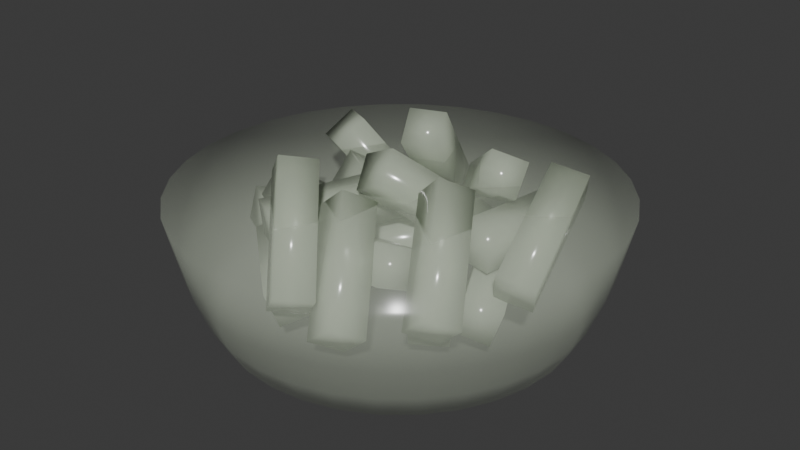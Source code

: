 # Source: cupLycheeJelly1.blend  (saved by Blender 4.5.90; exported with 4.5.12 LTS)
import bpy
from mathutils import Matrix  # noqa: F401  (used for matrix-valued properties, if any)

bpy.ops.wm.read_factory_settings(use_empty=True)
scene = bpy.context.scene
scene.name = 'Scene'

# ---- collections
col_collection = bpy.data.collections.new('Collection'); scene.collection.children.link(col_collection)
col_collection_2 = bpy.data.collections.new('Collection 2'); scene.collection.children.link(col_collection_2)

# ---- materials (node trees are filled in below, after node groups)
mat_lycheejuice = bpy.data.materials.new('LycheeJuice')
mat_lychee = bpy.data.materials.new('Lychee')

# ---- material node trees
mat_lycheejuice.use_nodes = True; mat_lycheejuice.node_tree.nodes.clear()
_N = mat_lycheejuice.node_tree.nodes; _L = mat_lycheejuice.node_tree.links
n0 = _N.new('ShaderNodeBsdfPrincipled'); n0.name = 'Principled BSDF'; n0.location = (10, 300)
n0.inputs[0].default_value = (0.7206, 0.8005, 0.6456, 1.0)
n0.inputs[2].default_value = 0.1711
n0.inputs[4].default_value = 0.2434
n1 = _N.new('ShaderNodeOutputMaterial'); n1.name = 'Material Output'; n1.location = (300, 300)
_L.new(n0.outputs[0], n1.inputs[0])
n1.is_active_output = True
mat_lychee.use_nodes = True; mat_lychee.node_tree.nodes.clear()
_N = mat_lychee.node_tree.nodes; _L = mat_lychee.node_tree.links
n0 = _N.new('ShaderNodeBsdfPrincipled'); n0.name = 'Principled BSDF'; n0.location = (10, 300)
n0.inputs[0].default_value = (0.7206, 0.8005, 0.6456, 1.0)
n0.inputs[2].default_value = 0.1711
n0.inputs[4].default_value = 0.8302
n0.inputs[18].default_value = 0.4238
n1 = _N.new('ShaderNodeOutputMaterial'); n1.name = 'Material Output'; n1.location = (300, 300)
_L.new(n0.outputs[0], n1.inputs[0])
n1.is_active_output = True

# ---- world
world_world = bpy.data.worlds.new('World'); scene.world = world_world
world_world.use_nodes = True; world_world.node_tree.nodes.clear()
_N = world_world.node_tree.nodes; _L = world_world.node_tree.links
n0 = _N.new('ShaderNodeOutputWorld'); n0.name = 'World Output'; n0.location = (300, 300)
n1 = _N.new('ShaderNodeBackground'); n1.name = 'Background'; n1.location = (10, 300)
n1.inputs[0].default_value = (0.05088, 0.05088, 0.05088, 1.0)
_L.new(n1.outputs[0], n0.inputs[0])
n0.is_active_output = True
world_world.color = (0.05088, 0.05088, 0.05088)
world_world.sun_shadow_jitter_overblur = 0.0

# ---- meshes
me_plane_003 = bpy.data.meshes.new('Plane.003')
me_plane_003.from_pydata([(-1.404, 0.2792, -1.672), (-1.508, 0.3, -1.417), (-1.012, 1.012, -1.672), (-1.087, 1.087, -1.417), (-1.431, -4.625e-09, -1.672), (-1.538, -6.705e-09, -1.417), (-1.421, -0.5884, -1.417), (-1.322, -0.5477, -1.672), (-1.278, -0.8543, -1.417), (-1.19, -0.7952, -1.672), (-1.19, 0.7952, -1.672), (-1.278, 0.8543, -1.417), (-0.5477, -1.322, -1.672), (-0.5884, -1.421, -1.417), (0.2792, -1.404, -1.672), (0.3, -1.508, -1.417), (8.4e-08, -1.431, -1.672), (8.706e-08, -1.538, -1.417), (0.5477, -1.322, -1.672), (0.5884, -1.421, -1.417), (1.012, -1.012, -1.672), (1.087, -1.087, -1.417), (0.7952, -1.19, -1.672), (0.8543, -1.278, -1.417), (1.278, -0.8543, -1.417), (1.19, -0.7952, -1.672), (1.404, -0.2792, -1.672), (1.508, -0.3, -1.417), (1.421, -0.5884, -1.417), (1.322, -0.5477, -1.672), (1.431, -3.903e-09, -1.672), (1.538, -7.065e-09, -1.417), (8.742e-08, 1.538, -1.417), (8.58e-08, 1.431, -1.672), (1.404, 0.2792, -1.672), (1.508, 0.3, -1.417), (1.322, 0.5477, -1.672), (1.421, 0.5884, -1.417), (1.19, 0.7952, -1.672), (1.278, 0.8543, -1.417), (1.012, 1.012, -1.672), (1.087, 1.087, -1.417), (0.5477, 1.322, -1.672), (0.5884, 1.421, -1.417), (0.7952, 1.19, -1.672), (0.8543, 1.278, -1.417), (0.2792, 1.404, -1.672), (0.3, 1.508, -1.417), (-1.404, -0.2792, -1.672), (-1.508, -0.3, -1.417), (-1.087, -1.087, -1.417), (-1.012, -1.012, -1.672), (-0.7952, -1.19, -1.672), (-0.8543, -1.278, -1.417), (-0.3, -1.508, -1.417), (-0.2792, -1.404, -1.672), (-1.322, 0.5477, -1.672), (-1.421, 0.5884, -1.417), (-0.7952, 1.19, -1.672), (-0.8543, 1.278, -1.417), (-0.5477, 1.322, -1.672), (-0.5884, 1.421, -1.417), (-0.2792, 1.404, -1.672), (-0.3, 1.508, -1.417), (1.621, 0.3224, -0.9504), (1.652, -5.106e-09, -0.9504), (1.527, -0.6324, -0.9504), (1.621, -0.3224, -0.9504), (1.374, -0.9181, -0.9504), (0.9181, -1.374, -0.9504), (1.168, -1.168, -0.9504), (0.6324, -1.527, -0.9504), (9.538e-08, -1.652, -0.9504), (0.3224, -1.621, -0.9504), (-0.6324, -1.527, -0.9504), (-1.374, 0.9181, -0.9504), (-1.374, -0.9181, -0.9504), (-1.527, -0.6324, -0.9504), (-1.652, -4.747e-09, -0.9504), (-1.168, 1.168, -0.9504), (-1.621, 0.3224, -0.9504), (1.527, 0.6324, -0.9504), (1.374, 0.9181, -0.9504), (1.168, 1.168, -0.9504), (0.6324, 1.527, -0.9504), (0.9181, 1.374, -0.9504), (0.3224, 1.621, -0.9504), (9.826e-08, 1.652, -0.9504), (-1.621, -0.3224, -0.9504), (-1.168, -1.168, -0.9504), (-0.9181, -1.374, -0.9504), (-0.3224, -1.621, -0.9504), (-1.527, 0.6324, -0.9504), (-0.9181, 1.374, -0.9504), (-0.6324, 1.527, -0.9504), (-0.3224, 1.621, -0.9504), (-1.1, 0.7348, -1.86), (-0.9353, 0.9353, -1.86), (-1.297, 0.258, -1.86), (-1.222, 0.5062, -1.86), (-1.222, -0.5062, -1.86), (-1.297, -0.258, -1.86), (-1.1, -0.7348, -1.86), (-0.7348, -1.1, -1.86), (-0.9353, -0.9353, -1.86), (-0.5062, -1.222, -1.86), (0.258, -1.297, -1.86), (7.376e-08, -1.323, -1.86), (0.5062, -1.222, -1.86), (0.9353, -0.9353, -1.86), (0.7348, -1.1, -1.86), (1.1, -0.7348, -1.86), (1.297, -0.258, -1.86), (1.222, -0.5062, -1.86), (1.323, -4.013e-09, -1.86), (1.222, 0.5062, -1.86), (1.297, 0.258, -1.86), (1.1, 0.7348, -1.86), (0.9353, 0.9353, -1.86), (0.7348, 1.1, -1.86), (0.5062, 1.222, -1.86), (0.258, 1.297, -1.86), (7.458e-08, 1.323, -1.86), (-1.323, -4.013e-09, -1.86), (-0.258, -1.297, -1.86), (-0.7348, 1.1, -1.86), (-0.5062, 1.222, -1.86), (-0.258, 1.297, -1.86)], [], [(108, 106, 14, 18), (24, 21, 70, 68), (104, 102, 9, 51), (127, 122, 33, 62), (28, 24, 68, 66), (27, 28, 66, 67), (103, 104, 51, 52), (31, 27, 67, 65), (19, 15, 73, 71), (120, 119, 44, 42), (121, 120, 42, 46), (35, 31, 65, 64), (37, 35, 64, 81), (119, 118, 40, 44), (39, 37, 81, 82), (118, 117, 38, 40), (41, 39, 82, 83), (117, 115, 36, 38), (45, 41, 83, 85), (32, 47, 86, 87), (114, 112, 26, 30), (43, 45, 85, 84), (113, 111, 25, 29), (47, 43, 84, 86), (112, 113, 29, 26), (13, 53, 90, 74), (109, 110, 22, 20), (54, 13, 74, 91), (111, 109, 20, 25), (50, 8, 76, 89), (17, 54, 91, 72), (107, 124, 55, 16), (15, 17, 72, 73), (106, 107, 16, 14), (100, 101, 48, 7), (23, 19, 71, 69), (99, 96, 10, 56), (21, 23, 69, 70), (110, 108, 18, 22), (53, 50, 89, 90), (105, 103, 52, 12), (125, 126, 60, 58), (8, 6, 77, 76), (102, 100, 7, 9), (6, 49, 88, 77), (123, 98, 0, 4), (11, 3, 79, 75), (49, 5, 78, 88), (97, 125, 58, 2), (5, 1, 80, 78), (124, 105, 12, 55), (1, 57, 92, 80), (96, 97, 2, 10), (101, 123, 4, 48), (57, 11, 75, 92), (126, 127, 62, 60), (115, 116, 34, 36), (3, 59, 93, 79), (59, 61, 94, 93), (122, 121, 46, 33), (61, 63, 95, 94), (116, 114, 30, 34), (63, 32, 87, 95), (27, 26, 29, 28), (63, 62, 33, 32), (61, 60, 62, 63), (59, 58, 60, 61), (3, 2, 58, 59), (11, 10, 2, 3), (57, 56, 10, 11), (1, 0, 56, 57), (5, 4, 0, 1), (49, 48, 4, 5), (53, 52, 51, 50), (13, 12, 52, 53), (17, 16, 55, 54), (50, 51, 9, 8), (8, 9, 7, 6), (15, 14, 16, 17), (19, 18, 14, 15), (23, 22, 18, 19), (21, 20, 22, 23), (6, 7, 48, 49), (28, 29, 25, 24), (24, 25, 20, 21), (31, 30, 26, 27), (35, 34, 30, 31), (37, 36, 34, 35), (39, 38, 36, 37), (41, 40, 38, 39), (45, 44, 40, 41), (43, 42, 44, 45), (47, 46, 42, 43), (32, 33, 46, 47), (54, 55, 12, 13), (98, 99, 56, 0), (96, 99, 98, 123, 101, 100, 102, 104, 103, 105, 124, 107, 106, 108, 110, 109, 111, 113, 112, 114, 116, 115, 117, 118, 119, 120, 121, 122, 127, 126, 125, 97), (79, 93, 94, 95, 87, 86, 84, 85, 83, 82, 81, 64, 65, 67, 66, 68, 70, 69, 71, 73, 72, 91, 74, 90, 89, 76, 77, 88, 78, 80, 92, 75)])
me_plane_003.polygons.foreach_set('use_smooth', [True] * 98)
_uv = me_plane_003.uv_layers.new(name='UVMap')
_uv.uv.foreach_set('vector', [0.5, 0.5, 0.4688, 0.5, 0.4688, 0.5065, 0.5, 0.5065, 1.0, 0.5311, 0.9688, 0.5311, 0.9688, 0.579, 1.0, 0.579, 0.5625, 0.5, 0.5312, 0.5, 0.5312, 0.5065, 0.5625, 0.5065, 0.03125, 0.5, 0.0, 0.5, 0.0, 0.5065, 0.03125, 0.5065, 0.9688, 0.5311, 0.9375, 0.5311, 0.9375, 0.579, 0.9688, 0.579, 0.9375, 0.5311, 0.9062, 0.5311, 0.9062, 0.579, 0.9375, 0.579, 0.4062, 0.5, 0.375, 0.5, 0.375, 0.5065, 0.4062, 0.5065, 0.9062, 0.5311, 0.875, 0.5311, 0.875, 0.579, 0.9062, 0.579, 0.5, 0.5311, 0.4688, 0.5311, 0.4688, 0.579, 0.5, 0.579, 0.7188, 0.5, 0.6875, 0.5, 0.6875, 0.5065, 0.7188, 0.5065, 0.6875, 0.5, 0.6562, 0.5, 0.6562, 0.5065, 0.6875, 0.5065, 0.875, 0.5311, 0.8438, 0.5311, 0.8438, 0.579, 0.875, 0.579, 0.8438, 0.5311, 0.8125, 0.5311, 0.8125, 0.579, 0.8438, 0.579, 0.75, 0.5, 0.7188, 0.5, 0.7188, 0.5065, 0.75, 0.5065, 0.8125, 0.5311, 0.7812, 0.5311, 0.7812, 0.579, 0.8125, 0.579, 0.7812, 0.5, 0.75, 0.5, 0.75, 0.5065, 0.7812, 0.5065, 0.7812, 0.5311, 0.75, 0.5311, 0.75, 0.579, 0.7812, 0.579, 0.8125, 0.5, 0.7812, 0.5, 0.7812, 0.5065, 0.8125, 0.5065, 0.75, 0.5311, 0.7187, 0.5311, 0.7188, 0.579, 0.75, 0.579, 0.6562, 0.5311, 0.625, 0.5311, 0.625, 0.579, 0.6562, 0.579, 0.9062, 0.5, 0.875, 0.5, 0.875, 0.5065, 0.9062, 0.5065, 0.7188, 0.5311, 0.6875, 0.5311, 0.6875, 0.579, 0.7188, 0.579, 0.9688, 0.5, 0.9375, 0.5, 0.9375, 0.5065, 0.9688, 0.5065, 0.6875, 0.5311, 0.6562, 0.5311, 0.6562, 0.579, 0.6875, 0.579, 0.9375, 0.5, 0.9062, 0.5, 0.9062, 0.5065, 0.9375, 0.5065, 0.375, 0.5311, 0.3438, 0.5311, 0.3438, 0.579, 0.375, 0.579, 0.4375, 0.5, 0.4062, 0.5, 0.4062, 0.5065, 0.4375, 0.5065, 0.625, 0.5311, 0.5938, 0.5311, 0.5938, 0.579, 0.625, 0.579, 1.0, 0.5, 0.9688, 0.5, 0.9688, 0.5065, 1.0, 0.5065, 0.5625, 0.5311, 0.5312, 0.5311, 0.5312, 0.579, 0.5625, 0.579, 0.5938, 0.5311, 0.5625, 0.5311, 0.5625, 0.579, 0.5938, 0.579, 0.5938, 0.5, 0.5625, 0.5, 0.5625, 0.5065, 0.5938, 0.5065, 0.5312, 0.5311, 0.5, 0.5311, 0.5, 0.579, 0.5312, 0.579, 0.5312, 0.5, 0.5, 0.5, 0.5, 0.5065, 0.5312, 0.5065, 0.3125, 0.5, 0.2812, 0.5, 0.2812, 0.5065, 0.3125, 0.5065, 0.4688, 0.5311, 0.4375, 0.5311, 0.4375, 0.579, 0.4688, 0.579, 0.1875, 0.5, 0.1562, 0.5, 0.1562, 0.5065, 0.1875, 0.5065, 0.4375, 0.5311, 0.4062, 0.5311, 0.4062, 0.579, 0.4375, 0.579, 0.4688, 0.5, 0.4375, 0.5, 0.4375, 0.5065, 0.4688, 0.5065, 0.4062, 0.5311, 0.375, 0.5311, 0.375, 0.579, 0.4062, 0.579, 0.375, 0.5, 0.3438, 0.5, 0.3438, 0.5065, 0.375, 0.5065, 0.09375, 0.5, 0.0625, 0.5, 0.0625, 0.5065, 0.09375, 0.5065, 0.3438, 0.5311, 0.3125, 0.5311, 0.3125, 0.579, 0.3438, 0.579, 0.3438, 0.5, 0.3125, 0.5, 0.3125, 0.5065, 0.3438, 0.5065, 0.3125, 0.5311, 0.2812, 0.5311, 0.2812, 0.579, 0.3125, 0.579, 0.25, 0.5, 0.2188, 0.5, 0.2188, 0.5065, 0.25, 0.5065, 0.1562, 0.5311, 0.125, 0.5311, 0.125, 0.579, 0.1562, 0.579, 0.2812, 0.5311, 0.25, 0.5311, 0.25, 0.579, 0.2812, 0.579, 0.125, 0.5, 0.09375, 0.5, 0.09375, 0.5065, 0.125, 0.5065, 0.25, 0.5311, 0.2188, 0.5311, 0.2188, 0.579, 0.25, 0.579, 0.625, 0.5, 0.5938, 0.5, 0.5938, 0.5065, 0.625, 0.5065, 0.2188, 0.5311, 0.1875, 0.5311, 0.1875, 0.579, 0.2188, 0.579, 0.1562, 0.5, 0.125, 0.5, 0.125, 0.5065, 0.1562, 0.5065, 0.2812, 0.5, 0.25, 0.5, 0.25, 0.5065, 0.2812, 0.5065, 0.1875, 0.5311, 0.1562, 0.5311, 0.1562, 0.579, 0.1875, 0.579, 0.0625, 0.5, 0.03125, 0.5, 0.03125, 0.5065, 0.0625, 0.5065, 0.8438, 0.5, 0.8125, 0.5, 0.8125, 0.5065, 0.8438, 0.5065, 0.125, 0.5311, 0.09375, 0.5311, 0.09375, 0.579, 0.125, 0.579, 0.09375, 0.5311, 0.0625, 0.5311, 0.0625, 0.579, 0.09375, 0.579, 0.6562, 0.5, 0.625, 0.5, 0.625, 0.5065, 0.6562, 0.5065, 0.0625, 0.5311, 0.03125, 0.5311, 0.03125, 0.579, 0.0625, 0.579, 0.875, 0.5, 0.8438, 0.5, 0.8438, 0.5065, 0.875, 0.5065, 0.03125, 0.5311, 0.0, 0.5311, 0.0, 0.579, 0.03125, 0.579, 0.9375, 0.5311, 0.9375, 0.5065, 0.9062, 0.5065, 0.9062, 0.5311, 0.03125, 0.5311, 0.03125, 0.5065, 0.0, 0.5065, 0.0, 0.5311, 0.0625, 0.5311, 0.0625, 0.5065, 0.03125, 0.5065, 0.03125, 0.5311, 0.09375, 0.5311, 0.09375, 0.5065, 0.0625, 0.5065, 0.0625, 0.5311, 0.125, 0.5311, 0.125, 0.5065, 0.09375, 0.5065, 0.09375, 0.5311, 0.1562, 0.5311, 0.1562, 0.5065, 0.125, 0.5065, 0.125, 0.5311, 0.1875, 0.5311, 0.1875, 0.5065, 0.1562, 0.5065, 0.1562, 0.5311, 0.2188, 0.5311, 0.2188, 0.5065, 0.1875, 0.5065, 0.1875, 0.5311, 0.25, 0.5311, 0.25, 0.5065, 0.2188, 0.5065, 0.2188, 0.5311, 0.2812, 0.5311, 0.2812, 0.5065, 0.25, 0.5065, 0.25, 0.5311, 0.4062, 0.5311, 0.4062, 0.5065, 0.375, 0.5065, 0.375, 0.5311, 0.375, 0.5311, 0.375, 0.5065, 0.3438, 0.5065, 0.3438, 0.5311, 0.5938, 0.5311, 0.5938, 0.5065, 0.5625, 0.5065, 0.5625, 0.5311, 0.5625, 0.5311, 0.5625, 0.5065, 0.5312, 0.5065, 0.5312, 0.5311, 0.3438, 0.5311, 0.3438, 0.5065, 0.3125, 0.5065, 0.3125, 0.5311, 0.5312, 0.5311, 0.5312, 0.5065, 0.5, 0.5065, 0.5, 0.5311, 0.5, 0.5311, 0.5, 0.5065, 0.4688, 0.5065, 0.4688, 0.5311, 0.4688, 0.5311, 0.4688, 0.5065, 0.4375, 0.5065, 0.4375, 0.5311, 0.4375, 0.5311, 0.4375, 0.5065, 0.4062, 0.5065, 0.4062, 0.5311, 0.3125, 0.5311, 0.3125, 0.5065, 0.2812, 0.5065, 0.2812, 0.5311, 0.9688, 0.5311, 0.9688, 0.5065, 0.9375, 0.5065, 0.9375, 0.5311, 1.0, 0.5311, 1.0, 0.5065, 0.9688, 0.5065, 0.9688, 0.5311, 0.9062, 0.5311, 0.9062, 0.5065, 0.875, 0.5065, 0.875, 0.5311, 0.875, 0.5311, 0.875, 0.5065, 0.8438, 0.5065, 0.8438, 0.5311, 0.8438, 0.5311, 0.8438, 0.5065, 0.8125, 0.5065, 0.8125, 0.5311, 0.8125, 0.5311, 0.8125, 0.5065, 0.7812, 0.5065, 0.7812, 0.5311, 0.7812, 0.5311, 0.7812, 0.5065, 0.75, 0.5065, 0.75, 0.5311, 0.75, 0.5311, 0.75, 0.5065, 0.7188, 0.5065, 0.7187, 0.5311, 0.7188, 0.5311, 0.7188, 0.5065, 0.6875, 0.5065, 0.6875, 0.5311, 0.6875, 0.5311, 0.6875, 0.5065, 0.6562, 0.5065, 0.6562, 0.5311, 0.6562, 0.5311, 0.6562, 0.5065, 0.625, 0.5065, 0.625, 0.5311, 0.625, 0.5311, 0.625, 0.5065, 0.5938, 0.5065, 0.5938, 0.5311, 0.2188, 0.5, 0.1875, 0.5, 0.1875, 0.5065, 0.2188, 0.5065, 0.1562, 0.5, 0.1875, 0.5, 0.2188, 0.5, 0.25, 0.5, 0.2812, 0.5, 0.3125, 0.5, 0.3438, 0.5, 0.5625, 0.5, 0.4062, 0.5, 0.375, 0.5, 0.625, 0.5, 0.5938, 0.5, 0.5312, 0.5, 0.5, 0.5, 0.4688, 0.5, 0.4375, 0.5, 1.0, 0.5, 0.9688, 0.5, 0.9375, 0.5, 0.9062, 0.5, 0.875, 0.5, 0.8438, 0.5, 0.8125, 0.5, 0.7812, 0.5, 0.75, 0.5, 0.7188, 0.5, 0.6875, 0.5, 0.6562, 0.5, 0.03125, 0.5, 0.0625, 0.5, 0.09375, 0.5, 0.125, 0.5, 0.125, 0.579, 0.09375, 0.579, 0.0625, 0.579, 0.03125, 0.579, 0.0, 0.579, 0.625, 0.579, 0.6562, 0.579, 0.6875, 0.579, 0.7188, 0.579, 0.75, 0.579, 0.7812, 0.579, 0.8125, 0.579, 0.8438, 0.579, 0.875, 0.579, 0.9062, 0.579, 0.9375, 0.579, 0.9688, 0.579, 0.4062, 0.579, 0.4375, 0.579, 0.4688, 0.579, 0.5, 0.579, 0.5625, 0.579, 0.5938, 0.579, 0.3438, 0.579, 0.375, 0.579, 0.5312, 0.579, 0.3125, 0.579, 0.2812, 0.579, 0.25, 0.579, 0.2188, 0.579, 0.1875, 0.579, 0.1562, 0.579])
_ca = me_plane_003.color_attributes.new('Attribute', 'BYTE_COLOR', 'CORNER')
_ca.data.foreach_set('color', [1.0, 1.0, 1.0, 1.0, 1.0, 1.0, 1.0, 1.0, 1.0, 1.0, 1.0, 1.0, 1.0, 1.0, 1.0, 1.0, 1.0, 1.0, 1.0, 1.0, 1.0, 1.0, 1.0, 1.0, 1.0, 1.0, 1.0, 1.0, 1.0, 1.0, 1.0, 1.0, 1.0, 1.0, 1.0, 1.0, 1.0, 1.0, 1.0, 1.0, 1.0, 1.0, 1.0, 1.0, 1.0, 1.0, 1.0, 1.0, 1.0, 1.0, 1.0, 1.0, 1.0, 1.0, 1.0, 1.0, 1.0, 1.0, 1.0, 1.0, 1.0, 1.0, 1.0, 1.0, 1.0, 1.0, 1.0, 1.0, 1.0, 1.0, 1.0, 1.0, 1.0, 1.0, 1.0, 1.0, 1.0, 1.0, 1.0, 1.0, 1.0, 1.0, 1.0, 1.0, 1.0, 1.0, 1.0, 1.0, 1.0, 1.0, 1.0, 1.0, 1.0, 1.0, 1.0, 1.0, 1.0, 1.0, 1.0, 1.0, 1.0, 1.0, 1.0, 1.0, 1.0, 1.0, 1.0, 1.0, 1.0, 1.0, 1.0, 1.0, 1.0, 1.0, 1.0, 1.0, 1.0, 1.0, 1.0, 1.0, 1.0, 1.0, 1.0, 1.0, 1.0, 1.0, 1.0, 1.0, 1.0, 1.0, 1.0, 1.0, 1.0, 1.0, 1.0, 1.0, 1.0, 1.0, 1.0, 1.0, 1.0, 1.0, 1.0, 1.0, 1.0, 1.0, 1.0, 1.0, 1.0, 1.0, 1.0, 1.0, 1.0, 1.0, 1.0, 1.0, 1.0, 1.0, 1.0, 1.0, 1.0, 1.0, 1.0, 1.0, 1.0, 1.0, 1.0, 1.0, 1.0, 1.0, 1.0, 1.0, 1.0, 1.0, 1.0, 1.0, 1.0, 1.0, 1.0, 1.0, 1.0, 1.0, 1.0, 1.0, 1.0, 1.0, 1.0, 1.0, 1.0, 1.0, 1.0, 1.0, 1.0, 1.0, 1.0, 1.0, 1.0, 1.0, 1.0, 1.0, 1.0, 1.0, 1.0, 1.0, 1.0, 1.0, 1.0, 1.0, 1.0, 1.0, 1.0, 1.0, 1.0, 1.0, 1.0, 1.0, 1.0, 1.0, 1.0, 1.0, 1.0, 1.0, 1.0, 1.0, 1.0, 1.0, 1.0, 1.0, 1.0, 1.0, 1.0, 1.0, 1.0, 1.0, 1.0, 1.0, 1.0, 1.0, 1.0, 1.0, 1.0, 1.0, 1.0, 1.0, 1.0, 1.0, 1.0, 1.0, 1.0, 1.0, 1.0, 1.0, 1.0, 1.0, 1.0, 1.0, 1.0, 1.0, 1.0, 1.0, 1.0, 1.0, 1.0, 1.0, 1.0, 1.0, 1.0, 1.0, 1.0, 1.0, 1.0, 1.0, 1.0, 1.0, 1.0, 1.0, 1.0, 1.0, 1.0, 1.0, 1.0, 1.0, 1.0, 1.0, 1.0, 1.0, 1.0, 1.0, 1.0, 1.0, 1.0, 1.0, 1.0, 1.0, 1.0, 1.0, 1.0, 1.0, 1.0, 1.0, 1.0, 1.0, 1.0, 1.0, 1.0, 1.0, 1.0, 1.0, 1.0, 1.0, 1.0, 1.0, 1.0, 1.0, 1.0, 1.0, 1.0, 1.0, 1.0, 1.0, 1.0, 1.0, 1.0, 1.0, 1.0, 1.0, 1.0, 1.0, 1.0, 1.0, 1.0, 1.0, 1.0, 1.0, 1.0, 1.0, 1.0, 1.0, 1.0, 1.0, 1.0, 1.0, 1.0, 1.0, 1.0, 1.0, 1.0, 1.0, 1.0, 1.0, 1.0, 1.0, 1.0, 1.0, 1.0, 1.0, 1.0, 1.0, 1.0, 1.0, 1.0, 1.0, 1.0, 1.0, 1.0, 1.0, 1.0, 1.0, 1.0, 1.0, 1.0, 1.0, 1.0, 1.0, 1.0, 1.0, 1.0, 1.0, 1.0, 1.0, 1.0, 1.0, 1.0, 1.0, 1.0, 1.0, 1.0, 1.0, 1.0, 1.0, 1.0, 1.0, 1.0, 1.0, 1.0, 1.0, 1.0, 1.0, 1.0, 1.0, 1.0, 1.0, 1.0, 1.0, 1.0, 1.0, 1.0, 1.0, 1.0, 1.0, 1.0, 1.0, 1.0, 1.0, 1.0, 1.0, 1.0, 1.0, 1.0, 1.0, 1.0, 1.0, 1.0, 1.0, 1.0, 1.0, 1.0, 1.0, 1.0, 1.0, 1.0, 1.0, 1.0, 1.0, 1.0, 1.0, 1.0, 1.0, 1.0, 1.0, 1.0, 1.0, 1.0, 1.0, 1.0, 1.0, 1.0, 1.0, 1.0, 1.0, 1.0, 1.0, 1.0, 1.0, 1.0, 1.0, 1.0, 1.0, 1.0, 1.0, 1.0, 1.0, 1.0, 1.0, 1.0, 1.0, 1.0, 1.0, 1.0, 1.0, 1.0, 1.0, 1.0, 1.0, 1.0, 1.0, 1.0, 1.0, 1.0, 1.0, 1.0, 1.0, 1.0, 1.0, 1.0, 1.0, 1.0, 1.0, 1.0, 1.0, 1.0, 1.0, 1.0, 1.0, 1.0, 1.0, 1.0, 1.0, 1.0, 1.0, 1.0, 1.0, 1.0, 1.0, 1.0, 1.0, 1.0, 1.0, 1.0, 1.0, 1.0, 1.0, 1.0, 1.0, 1.0, 1.0, 1.0, 1.0, 1.0, 1.0, 1.0, 1.0, 1.0, 1.0, 1.0, 1.0, 1.0, 1.0, 1.0, 1.0, 1.0, 1.0, 1.0, 1.0, 1.0, 1.0, 1.0, 1.0, 1.0, 1.0, 1.0, 1.0, 1.0, 1.0, 1.0, 1.0, 1.0, 1.0, 1.0, 1.0, 1.0, 1.0, 1.0, 1.0, 1.0, 1.0, 1.0, 1.0, 1.0, 1.0, 1.0, 1.0, 1.0, 1.0, 1.0, 1.0, 1.0, 1.0, 1.0, 1.0, 1.0, 1.0, 1.0, 1.0, 1.0, 1.0, 1.0, 1.0, 1.0, 1.0, 1.0, 1.0, 1.0, 1.0, 1.0, 1.0, 1.0, 1.0, 1.0, 1.0, 1.0, 1.0, 1.0, 1.0, 1.0, 1.0, 1.0, 1.0, 1.0, 1.0, 1.0, 1.0, 1.0, 1.0, 1.0, 1.0, 1.0, 1.0, 1.0, 1.0, 1.0, 1.0, 1.0, 1.0, 1.0, 1.0, 1.0, 1.0, 1.0, 1.0, 1.0, 1.0, 1.0, 1.0, 1.0, 1.0, 1.0, 1.0, 1.0, 1.0, 1.0, 1.0, 1.0, 1.0, 1.0, 1.0, 1.0, 1.0, 1.0, 1.0, 1.0, 1.0, 1.0, 1.0, 1.0, 1.0, 1.0, 1.0, 1.0, 1.0, 1.0, 1.0, 1.0, 1.0, 1.0, 1.0, 1.0, 1.0, 1.0, 1.0, 1.0, 1.0, 1.0, 1.0, 1.0, 1.0, 1.0, 1.0, 1.0, 1.0, 1.0, 1.0, 1.0, 1.0, 1.0, 1.0, 1.0, 1.0, 1.0, 1.0, 1.0, 1.0, 1.0, 1.0, 1.0, 1.0, 1.0, 1.0, 1.0, 1.0, 1.0, 1.0, 1.0, 1.0, 1.0, 1.0, 1.0, 1.0, 1.0, 1.0, 1.0, 1.0, 1.0, 1.0, 1.0, 1.0, 1.0, 1.0, 1.0, 1.0, 1.0, 1.0, 1.0, 1.0, 1.0, 1.0, 1.0, 1.0, 1.0, 1.0, 1.0, 1.0, 1.0, 1.0, 1.0, 1.0, 1.0, 1.0, 1.0, 1.0, 1.0, 1.0, 1.0, 1.0, 1.0, 1.0, 1.0, 1.0, 1.0, 1.0, 1.0, 1.0, 1.0, 1.0, 1.0, 1.0, 1.0, 1.0, 1.0, 1.0, 1.0, 1.0, 1.0, 1.0, 1.0, 1.0, 1.0, 1.0, 1.0, 1.0, 1.0, 1.0, 1.0, 1.0, 1.0, 1.0, 1.0, 1.0, 1.0, 1.0, 1.0, 1.0, 1.0, 1.0, 1.0, 1.0, 1.0, 1.0, 1.0, 1.0, 1.0, 1.0, 1.0, 1.0, 1.0, 1.0, 1.0, 1.0, 1.0, 1.0, 1.0, 1.0, 1.0, 1.0, 1.0, 1.0, 1.0, 1.0, 1.0, 1.0, 1.0, 1.0, 1.0, 1.0, 1.0, 1.0, 1.0, 1.0, 1.0, 1.0, 1.0, 1.0, 1.0, 1.0, 1.0, 1.0, 1.0, 1.0, 1.0, 1.0, 1.0, 1.0, 1.0, 1.0, 1.0, 1.0, 1.0, 1.0, 1.0, 1.0, 1.0, 1.0, 1.0, 1.0, 1.0, 1.0, 1.0, 1.0, 1.0, 1.0, 1.0, 1.0, 1.0, 1.0, 1.0, 1.0, 1.0, 1.0, 1.0, 1.0, 1.0, 1.0, 1.0, 1.0, 1.0, 1.0, 1.0, 1.0, 1.0, 1.0, 1.0, 1.0, 1.0, 1.0, 1.0, 1.0, 1.0, 1.0, 1.0, 1.0, 1.0, 1.0, 1.0, 1.0, 1.0, 1.0, 1.0, 1.0, 1.0, 1.0, 1.0, 1.0, 1.0, 1.0, 1.0, 1.0, 1.0, 1.0, 1.0, 1.0, 1.0, 1.0, 1.0, 1.0, 1.0, 1.0, 1.0, 1.0, 1.0, 1.0, 1.0, 1.0, 1.0, 1.0, 1.0, 1.0, 1.0, 1.0, 1.0, 1.0, 1.0, 1.0, 1.0, 1.0, 1.0, 1.0, 1.0, 1.0, 1.0, 1.0, 1.0, 1.0, 1.0, 1.0, 1.0, 1.0, 1.0, 1.0, 1.0, 1.0, 1.0, 1.0, 1.0, 1.0, 1.0, 1.0, 1.0, 1.0, 1.0, 1.0, 1.0, 1.0, 1.0, 1.0, 1.0, 1.0, 1.0, 1.0, 1.0, 1.0, 1.0, 1.0, 1.0, 1.0, 1.0, 1.0, 1.0, 1.0, 1.0, 1.0, 1.0, 1.0, 1.0, 1.0, 1.0, 1.0, 1.0, 1.0, 1.0, 1.0, 1.0, 1.0, 1.0, 1.0, 1.0, 1.0, 1.0, 1.0, 1.0, 1.0, 1.0, 1.0, 1.0, 1.0, 1.0, 1.0, 1.0, 1.0, 1.0, 1.0, 1.0, 1.0, 1.0, 1.0, 1.0, 1.0, 1.0, 1.0, 1.0, 1.0, 1.0, 1.0, 1.0, 1.0, 1.0, 1.0, 1.0, 1.0, 1.0, 1.0, 1.0, 1.0, 1.0, 1.0, 1.0, 1.0, 1.0, 1.0, 1.0, 1.0, 1.0, 1.0, 1.0, 1.0, 1.0, 1.0, 1.0, 1.0, 1.0, 1.0, 1.0, 1.0, 1.0, 1.0, 1.0, 1.0, 1.0, 1.0, 1.0, 1.0, 1.0, 1.0, 1.0, 1.0, 1.0, 1.0, 1.0, 1.0, 1.0, 1.0, 1.0, 1.0, 1.0, 1.0, 1.0, 1.0, 1.0, 1.0, 1.0, 1.0, 1.0, 1.0, 1.0, 1.0, 1.0, 1.0, 1.0, 1.0, 1.0, 1.0, 1.0, 1.0, 1.0, 1.0, 1.0, 1.0, 1.0, 1.0, 1.0, 1.0, 1.0, 1.0, 1.0, 1.0, 1.0, 1.0, 1.0, 1.0, 1.0, 1.0, 1.0, 1.0, 1.0, 1.0, 1.0, 1.0, 1.0, 1.0, 1.0, 1.0, 1.0, 1.0, 1.0, 1.0, 1.0, 1.0, 1.0, 1.0, 1.0, 1.0, 1.0, 1.0, 1.0, 1.0, 1.0, 1.0, 1.0, 1.0, 1.0, 1.0, 1.0, 1.0, 1.0, 1.0, 1.0, 1.0, 1.0, 1.0, 1.0, 1.0, 1.0, 1.0, 1.0, 1.0, 1.0, 1.0, 1.0, 1.0, 1.0, 1.0, 1.0, 1.0, 1.0, 1.0, 1.0, 1.0, 1.0, 1.0, 1.0, 1.0, 1.0, 1.0, 1.0, 1.0, 1.0, 1.0, 1.0, 1.0, 1.0, 1.0, 1.0, 1.0, 1.0, 1.0, 1.0, 1.0, 1.0, 1.0, 1.0, 1.0, 1.0, 1.0, 1.0, 1.0, 1.0, 1.0, 1.0, 1.0, 1.0, 1.0, 1.0, 1.0, 1.0, 1.0, 1.0, 1.0, 1.0, 1.0, 1.0, 1.0, 1.0, 1.0, 1.0, 1.0, 1.0, 1.0, 1.0, 1.0, 1.0, 1.0, 1.0, 1.0, 1.0, 1.0, 1.0, 1.0, 1.0, 1.0, 1.0, 1.0, 1.0, 1.0, 1.0, 1.0, 1.0, 1.0, 1.0, 1.0, 1.0, 1.0, 1.0, 1.0, 1.0, 1.0, 1.0, 1.0, 1.0, 1.0, 1.0, 1.0, 1.0, 1.0, 1.0, 1.0, 1.0, 1.0, 1.0, 1.0, 1.0, 1.0, 1.0, 1.0, 1.0, 1.0, 1.0, 1.0, 1.0, 1.0, 1.0, 1.0, 1.0, 1.0, 1.0, 1.0, 1.0, 1.0, 1.0, 1.0, 1.0, 1.0, 1.0, 1.0, 1.0, 1.0, 1.0, 1.0, 1.0, 1.0, 1.0, 1.0, 1.0, 1.0, 1.0, 1.0, 1.0, 1.0, 1.0, 1.0, 1.0, 1.0, 1.0, 1.0, 1.0, 1.0, 1.0, 1.0, 1.0, 1.0, 1.0, 1.0, 1.0, 1.0, 1.0, 1.0, 1.0, 1.0, 1.0, 1.0, 1.0, 1.0, 1.0, 1.0, 1.0, 1.0, 1.0, 1.0, 1.0, 1.0, 1.0, 1.0, 1.0, 1.0, 1.0, 1.0, 1.0, 1.0, 1.0, 1.0, 1.0, 1.0, 1.0, 1.0, 1.0, 1.0, 1.0, 1.0, 1.0, 1.0, 1.0, 1.0, 1.0, 1.0, 1.0, 1.0, 1.0, 1.0, 1.0, 1.0, 1.0, 1.0, 1.0, 1.0, 1.0, 1.0, 1.0, 1.0, 1.0, 1.0, 1.0, 1.0, 1.0, 1.0, 1.0, 1.0, 1.0, 1.0, 1.0, 1.0, 1.0, 1.0, 1.0, 1.0, 1.0, 1.0, 1.0, 1.0, 1.0, 1.0, 1.0, 1.0, 1.0, 1.0, 1.0, 1.0, 1.0, 1.0, 1.0, 1.0, 1.0, 1.0, 1.0, 1.0, 1.0, 1.0, 1.0, 1.0, 1.0, 1.0, 1.0, 1.0, 1.0, 1.0, 1.0, 1.0, 1.0, 1.0, 1.0, 1.0, 1.0, 1.0, 1.0, 1.0, 1.0, 1.0, 1.0, 1.0, 1.0, 1.0, 1.0, 1.0, 1.0, 1.0, 1.0, 1.0, 1.0, 1.0, 1.0, 1.0, 1.0, 1.0, 1.0, 1.0, 1.0, 1.0, 1.0, 1.0, 1.0, 1.0, 1.0, 1.0, 1.0, 1.0, 1.0, 1.0, 1.0, 1.0, 1.0, 1.0, 1.0, 1.0, 1.0, 1.0, 1.0, 1.0, 1.0, 1.0, 1.0, 1.0, 1.0, 1.0, 1.0, 1.0, 1.0, 1.0, 1.0, 1.0, 1.0, 1.0, 1.0, 1.0, 1.0, 1.0, 1.0, 1.0, 1.0, 1.0, 1.0, 1.0, 1.0, 1.0, 1.0, 1.0, 1.0, 1.0, 1.0, 1.0, 1.0, 1.0, 1.0, 1.0, 1.0, 1.0, 1.0, 1.0, 1.0, 1.0, 1.0, 1.0, 1.0, 1.0, 1.0, 1.0, 1.0, 1.0, 1.0, 1.0, 1.0, 1.0, 1.0, 1.0, 1.0, 1.0, 1.0, 1.0, 1.0, 1.0, 1.0, 1.0, 1.0, 1.0, 1.0, 1.0, 1.0, 1.0, 1.0, 1.0, 1.0, 1.0, 1.0, 1.0, 1.0, 1.0, 1.0, 1.0, 1.0, 1.0, 1.0, 1.0, 1.0, 1.0, 1.0, 1.0, 1.0, 1.0, 1.0, 1.0, 1.0, 1.0, 1.0, 1.0, 1.0, 1.0, 1.0, 1.0, 1.0, 1.0, 1.0, 1.0, 1.0, 1.0, 1.0, 1.0, 1.0, 1.0, 1.0, 1.0, 1.0, 1.0, 1.0, 1.0, 1.0, 1.0, 1.0, 1.0, 1.0, 1.0, 1.0, 1.0, 1.0, 1.0, 1.0, 1.0, 1.0, 1.0, 1.0, 1.0, 1.0, 1.0, 1.0, 1.0, 1.0, 1.0, 1.0, 1.0, 1.0, 1.0, 1.0, 1.0, 1.0, 1.0, 1.0, 1.0, 1.0, 1.0, 1.0, 1.0, 1.0, 1.0, 1.0, 1.0, 1.0, 1.0, 1.0, 1.0, 1.0, 1.0, 1.0, 1.0, 1.0, 1.0, 1.0, 1.0, 1.0, 1.0, 1.0, 1.0, 1.0, 1.0, 1.0, 1.0, 1.0, 1.0, 1.0, 1.0, 1.0, 1.0, 1.0, 1.0, 1.0, 1.0, 1.0, 1.0, 1.0, 1.0, 1.0, 1.0, 1.0, 1.0, 1.0, 1.0, 1.0, 1.0, 1.0, 1.0, 1.0, 1.0, 1.0, 1.0, 1.0, 1.0, 1.0, 1.0, 1.0, 1.0, 1.0, 1.0, 1.0, 1.0, 1.0, 1.0, 1.0, 1.0, 1.0, 1.0, 1.0, 1.0, 1.0, 1.0, 1.0, 1.0, 1.0, 1.0, 1.0, 1.0, 1.0, 1.0, 1.0, 1.0, 1.0, 1.0, 1.0, 1.0, 1.0, 1.0, 1.0, 1.0, 1.0, 1.0, 1.0, 1.0, 1.0, 1.0, 1.0, 1.0, 1.0, 1.0, 1.0, 1.0, 1.0, 1.0, 1.0, 1.0, 1.0, 1.0, 1.0, 1.0, 1.0, 1.0, 1.0, 1.0, 1.0, 1.0, 1.0, 1.0, 1.0, 1.0, 1.0, 1.0, 1.0, 1.0, 1.0, 1.0, 1.0, 1.0, 1.0, 1.0, 1.0, 1.0, 1.0, 1.0, 1.0, 1.0, 1.0, 1.0, 1.0, 1.0, 1.0, 1.0, 1.0, 1.0, 1.0, 1.0, 1.0, 1.0, 1.0, 1.0, 1.0, 1.0, 1.0, 1.0, 1.0, 1.0, 1.0, 1.0, 1.0, 1.0, 1.0, 1.0, 1.0, 1.0, 1.0, 1.0, 1.0, 1.0, 1.0, 1.0, 1.0, 1.0, 1.0, 1.0, 1.0, 1.0, 1.0, 1.0, 1.0, 1.0, 1.0, 1.0, 1.0, 1.0, 1.0, 1.0, 1.0, 1.0, 1.0, 1.0, 1.0, 1.0, 1.0, 1.0, 1.0, 1.0])
me_plane_003.materials.append(mat_lycheejuice)
me_plane_003.update()
me_cube_001 = bpy.data.meshes.new('Cube.001')
me_cube_001.from_pydata([(-0.01152, -0.02219, 0.1093), (-0.01716, -0.007343, 0.1239), (0.01409, 0.03349, 0.06241), (0.00845, 0.04833, 0.07695), (0.007997, -0.02358, 0.1183), (0.002352, -0.008736, 0.1329), (0.03361, 0.03209, 0.07141), (0.02796, 0.04694, 0.08594), (0.06558, -0.04786, 0.0582), (0.05363, -0.06324, 0.06738), (0.03316, 0.004856, 0.1043), (0.02122, -0.01053, 0.1135), (0.08104, -0.05114, 0.07281), (0.0691, -0.06652, 0.082), (0.04863, 0.001579, 0.1189), (0.03669, -0.0138, 0.1281), (-0.06136, 0.01194, 0.08814), (-0.05478, 0.02108, 0.1065), (-0.02769, 0.06854, 0.04789), (-0.02111, 0.07768, 0.06625), (-0.04314, 0.0005056, 0.08731), (-0.03656, 0.009645, 0.1057), (-0.009469, 0.0571, 0.04706), (-0.002891, 0.06624, 0.06541), (-0.07894, -0.02992, 0.06204), (-0.09822, -0.02074, 0.06482), (-0.04808, 0.03931, 0.04744), (-0.06736, 0.04848, 0.05021), (-0.07471, -0.02738, 0.083), (-0.09399, -0.0182, 0.08578), (-0.04386, 0.04184, 0.0684), (-0.06313, 0.05102, 0.07117), (-0.0771, -0.02958, 0.08984), (-0.07152, -0.01902, 0.1078), (-0.04618, 0.02671, 0.04703), (-0.0406, 0.03727, 0.06495), (-0.05818, -0.03985, 0.09), (-0.05259, -0.02929, 0.1079), (-0.02726, 0.01644, 0.04719), (-0.02168, 0.027, 0.06511), (0.03694, -0.03247, 0.07006), (0.0274, -0.05052, 0.0769), (-0.03147, -0.004945, 0.04726), (-0.04101, -0.02299, 0.0541), (0.03405, -0.02359, 0.08946), (0.02451, -0.04164, 0.0963), (-0.03436, 0.003938, 0.06666), (-0.0439, -0.01411, 0.0735), (-0.0274, 0.003243, 0.07702), (-0.007547, -0.004798, 0.0748), (0.0009332, 0.0748, 0.07117), (0.02078, 0.06676, 0.06895), (-0.03006, 0.002553, 0.05567), (-0.01021, -0.005488, 0.05345), (-0.001734, 0.07411, 0.04982), (0.01812, 0.06607, 0.0476), (0.03891, -0.002224, 0.07983), (0.04293, 0.00141, 0.1007), (0.03415, 0.07381, 0.06749), (0.03816, 0.07745, 0.08833), (0.06003, -0.001579, 0.07565), (0.06404, 0.002056, 0.09649), (0.05526, 0.07446, 0.06331), (0.05927, 0.07809, 0.08415), (-0.0176, 0.0219, 0.1206), (-0.02312, 0.03629, 0.1357), (-0.0374, 0.07204, 0.06541), (-0.04292, 0.08643, 0.08045), (0.002464, 0.02971, 0.1205), (-0.003056, 0.0441, 0.1356), (-0.01733, 0.07985, 0.06531), (-0.02285, 0.09424, 0.08035), (0.07698, -0.02123, 0.04764), (0.05888, -0.03069, 0.05444), (0.04122, 0.04717, 0.04767), (0.02312, 0.0377, 0.05447), (0.08301, -0.01808, 0.06806), (0.06491, -0.02755, 0.07487), (0.04725, 0.05032, 0.06809), (0.02915, 0.04085, 0.0749), (0.0436, -0.04628, 0.04792), (0.0437, -0.04619, 0.06946), (0.001312, 0.01829, 0.04786), (0.00141, 0.01838, 0.06939), (0.06161, -0.03448, 0.0478), (0.06171, -0.03439, 0.06933), (0.01932, 0.03009, 0.04773), (0.01942, 0.03017, 0.06926), (-0.06016, -0.04511, 0.07633), (-0.06163, -0.04626, 0.09778), (-0.0237, 0.02264, 0.08248), (-0.02517, 0.02149, 0.1039), (-0.04124, -0.05536, 0.07708), (-0.04271, -0.05651, 0.09853), (-0.004782, 0.0124, 0.08323), (-0.006252, 0.01124, 0.1047), (-0.004997, -0.06108, 0.05528), (-0.01824, -0.07624, 0.04761), (-0.0633, -0.01051, 0.05601), (-0.07654, -0.02567, 0.04835), (-0.009872, -0.067, 0.0754), (-0.02311, -0.08215, 0.06774), (-0.06817, -0.01643, 0.07614), (-0.08141, -0.03158, 0.06847), (0.09084, -0.004458, 0.06557), (0.07067, -0.01069, 0.06982), (0.0771, 0.06336, 0.09976), (0.05693, 0.05713, 0.104), (0.09733, -0.01264, 0.0844), (0.07716, -0.01886, 0.08865), (0.08359, 0.05518, 0.1186), (0.06343, 0.04895, 0.1228), (0.04863, 0.03947, 0.09953), (0.03182, 0.02814, 0.1068), (0.0005425, 0.08646, 0.06162), (-0.01626, 0.07513, 0.06889), (0.04749, 0.05226, 0.1168), (0.03069, 0.04093, 0.1241), (-0.0005945, 0.09925, 0.07891), (-0.0174, 0.08792, 0.08618), (-0.06106, 0.0166, 0.1095), (-0.07992, 0.02688, 0.108), (-0.03481, 0.05557, 0.0483), (-0.05367, 0.06585, 0.04676), (-0.05369, 0.03208, 0.1225), (-0.07254, 0.04236, 0.121), (-0.02744, 0.07106, 0.06132), (-0.04629, 0.08133, 0.05978), (0.02214, -0.07109, 0.04678), (0.01239, -0.08734, 0.05699), (-0.0135, -0.02062, 0.09303), (-0.02326, -0.03687, 0.1032), (0.03856, -0.07222, 0.06067), (0.0288, -0.08847, 0.07088), (0.002913, -0.02175, 0.1069), (-0.006846, -0.038, 0.1171), (0.0004365, -0.07383, 0.06189), (-0.01316, -0.09003, 0.06593), (-0.03597, -0.03024, 0.1142), (-0.04957, -0.04644, 0.1182), (0.01368, -0.08114, 0.07722), (8.384e-05, -0.09733, 0.08125), (-0.02272, -0.03755, 0.1295), (-0.03632, -0.05374, 0.1335)], [], [(0, 1, 3, 2), (2, 3, 7, 6), (6, 7, 5, 4), (4, 5, 1, 0), (2, 6, 4, 0), (7, 3, 1, 5), (8, 9, 11, 10), (10, 11, 15, 14), (14, 15, 13, 12), (12, 13, 9, 8), (10, 14, 12, 8), (15, 11, 9, 13), (16, 17, 19, 18), (18, 19, 23, 22), (22, 23, 21, 20), (20, 21, 17, 16), (18, 22, 20, 16), (23, 19, 17, 21), (24, 25, 27, 26), (26, 27, 31, 30), (30, 31, 29, 28), (28, 29, 25, 24), (26, 30, 28, 24), (31, 27, 25, 29), (32, 33, 35, 34), (34, 35, 39, 38), (38, 39, 37, 36), (36, 37, 33, 32), (34, 38, 36, 32), (39, 35, 33, 37), (40, 41, 43, 42), (42, 43, 47, 46), (46, 47, 45, 44), (44, 45, 41, 40), (42, 46, 44, 40), (47, 43, 41, 45), (48, 49, 51, 50), (50, 51, 55, 54), (54, 55, 53, 52), (52, 53, 49, 48), (50, 54, 52, 48), (55, 51, 49, 53), (56, 57, 59, 58), (58, 59, 63, 62), (62, 63, 61, 60), (60, 61, 57, 56), (58, 62, 60, 56), (63, 59, 57, 61), (64, 65, 67, 66), (66, 67, 71, 70), (70, 71, 69, 68), (68, 69, 65, 64), (66, 70, 68, 64), (71, 67, 65, 69), (72, 73, 75, 74), (74, 75, 79, 78), (78, 79, 77, 76), (76, 77, 73, 72), (74, 78, 76, 72), (79, 75, 73, 77), (80, 81, 83, 82), (82, 83, 87, 86), (86, 87, 85, 84), (84, 85, 81, 80), (82, 86, 84, 80), (87, 83, 81, 85), (88, 89, 91, 90), (90, 91, 95, 94), (94, 95, 93, 92), (92, 93, 89, 88), (90, 94, 92, 88), (95, 91, 89, 93), (96, 97, 99, 98), (98, 99, 103, 102), (102, 103, 101, 100), (100, 101, 97, 96), (98, 102, 100, 96), (103, 99, 97, 101), (104, 105, 107, 106), (106, 107, 111, 110), (110, 111, 109, 108), (108, 109, 105, 104), (106, 110, 108, 104), (111, 107, 105, 109), (112, 113, 115, 114), (114, 115, 119, 118), (118, 119, 117, 116), (116, 117, 113, 112), (114, 118, 116, 112), (119, 115, 113, 117), (120, 121, 123, 122), (122, 123, 127, 126), (126, 127, 125, 124), (124, 125, 121, 120), (122, 126, 124, 120), (127, 123, 121, 125), (128, 129, 131, 130), (130, 131, 135, 134), (134, 135, 133, 132), (132, 133, 129, 128), (130, 134, 132, 128), (135, 131, 129, 133), (136, 137, 139, 138), (138, 139, 143, 142), (142, 143, 141, 140), (140, 141, 137, 136), (138, 142, 140, 136), (143, 139, 137, 141)])
me_cube_001.polygons.foreach_set('use_smooth', [True] * 108)
_uv = me_cube_001.uv_layers.new(name='UVMap')
_uv.uv.foreach_set('vector', [0.375, 0.0, 0.625, 0.0, 0.625, 0.25, 0.375, 0.25, 0.375, 0.25, 0.625, 0.25, 0.625, 0.5, 0.375, 0.5, 0.375, 0.5, 0.625, 0.5, 0.625, 0.75, 0.375, 0.75, 0.375, 0.75, 0.625, 0.75, 0.625, 1.0, 0.375, 1.0, 0.125, 0.5, 0.375, 0.5, 0.375, 0.75, 0.125, 0.75, 0.625, 0.5, 0.875, 0.5, 0.875, 0.75, 0.625, 0.75, 0.375, 0.0, 0.625, 0.0, 0.625, 0.25, 0.375, 0.25, 0.375, 0.25, 0.625, 0.25, 0.625, 0.5, 0.375, 0.5, 0.375, 0.5, 0.625, 0.5, 0.625, 0.75, 0.375, 0.75, 0.375, 0.75, 0.625, 0.75, 0.625, 1.0, 0.375, 1.0, 0.125, 0.5, 0.375, 0.5, 0.375, 0.75, 0.125, 0.75, 0.625, 0.5, 0.875, 0.5, 0.875, 0.75, 0.625, 0.75, 0.375, 0.0, 0.625, 0.0, 0.625, 0.25, 0.375, 0.25, 0.375, 0.25, 0.625, 0.25, 0.625, 0.5, 0.375, 0.5, 0.375, 0.5, 0.625, 0.5, 0.625, 0.75, 0.375, 0.75, 0.375, 0.75, 0.625, 0.75, 0.625, 1.0, 0.375, 1.0, 0.125, 0.5, 0.375, 0.5, 0.375, 0.75, 0.125, 0.75, 0.625, 0.5, 0.875, 0.5, 0.875, 0.75, 0.625, 0.75, 0.375, 0.0, 0.625, 0.0, 0.625, 0.25, 0.375, 0.25, 0.375, 0.25, 0.625, 0.25, 0.625, 0.5, 0.375, 0.5, 0.375, 0.5, 0.625, 0.5, 0.625, 0.75, 0.375, 0.75, 0.375, 0.75, 0.625, 0.75, 0.625, 1.0, 0.375, 1.0, 0.125, 0.5, 0.375, 0.5, 0.375, 0.75, 0.125, 0.75, 0.625, 0.5, 0.875, 0.5, 0.875, 0.75, 0.625, 0.75, 0.375, 0.0, 0.625, 0.0, 0.625, 0.25, 0.375, 0.25, 0.375, 0.25, 0.625, 0.25, 0.625, 0.5, 0.375, 0.5, 0.375, 0.5, 0.625, 0.5, 0.625, 0.75, 0.375, 0.75, 0.375, 0.75, 0.625, 0.75, 0.625, 1.0, 0.375, 1.0, 0.125, 0.5, 0.375, 0.5, 0.375, 0.75, 0.125, 0.75, 0.625, 0.5, 0.875, 0.5, 0.875, 0.75, 0.625, 0.75, 0.375, 0.0, 0.625, 0.0, 0.625, 0.25, 0.375, 0.25, 0.375, 0.25, 0.625, 0.25, 0.625, 0.5, 0.375, 0.5, 0.375, 0.5, 0.625, 0.5, 0.625, 0.75, 0.375, 0.75, 0.375, 0.75, 0.625, 0.75, 0.625, 1.0, 0.375, 1.0, 0.125, 0.5, 0.375, 0.5, 0.375, 0.75, 0.125, 0.75, 0.625, 0.5, 0.875, 0.5, 0.875, 0.75, 0.625, 0.75, 0.375, 0.0, 0.625, 0.0, 0.625, 0.25, 0.375, 0.25, 0.375, 0.25, 0.625, 0.25, 0.625, 0.5, 0.375, 0.5, 0.375, 0.5, 0.625, 0.5, 0.625, 0.75, 0.375, 0.75, 0.375, 0.75, 0.625, 0.75, 0.625, 1.0, 0.375, 1.0, 0.125, 0.5, 0.375, 0.5, 0.375, 0.75, 0.125, 0.75, 0.625, 0.5, 0.875, 0.5, 0.875, 0.75, 0.625, 0.75, 0.375, 0.0, 0.625, 0.0, 0.625, 0.25, 0.375, 0.25, 0.375, 0.25, 0.625, 0.25, 0.625, 0.5, 0.375, 0.5, 0.375, 0.5, 0.625, 0.5, 0.625, 0.75, 0.375, 0.75, 0.375, 0.75, 0.625, 0.75, 0.625, 1.0, 0.375, 1.0, 0.125, 0.5, 0.375, 0.5, 0.375, 0.75, 0.125, 0.75, 0.625, 0.5, 0.875, 0.5, 0.875, 0.75, 0.625, 0.75, 0.375, 0.0, 0.625, 0.0, 0.625, 0.25, 0.375, 0.25, 0.375, 0.25, 0.625, 0.25, 0.625, 0.5, 0.375, 0.5, 0.375, 0.5, 0.625, 0.5, 0.625, 0.75, 0.375, 0.75, 0.375, 0.75, 0.625, 0.75, 0.625, 1.0, 0.375, 1.0, 0.125, 0.5, 0.375, 0.5, 0.375, 0.75, 0.125, 0.75, 0.625, 0.5, 0.875, 0.5, 0.875, 0.75, 0.625, 0.75, 0.375, 0.0, 0.625, 0.0, 0.625, 0.25, 0.375, 0.25, 0.375, 0.25, 0.625, 0.25, 0.625, 0.5, 0.375, 0.5, 0.375, 0.5, 0.625, 0.5, 0.625, 0.75, 0.375, 0.75, 0.375, 0.75, 0.625, 0.75, 0.625, 1.0, 0.375, 1.0, 0.125, 0.5, 0.375, 0.5, 0.375, 0.75, 0.125, 0.75, 0.625, 0.5, 0.875, 0.5, 0.875, 0.75, 0.625, 0.75, 0.375, 0.0, 0.625, 0.0, 0.625, 0.25, 0.375, 0.25, 0.375, 0.25, 0.625, 0.25, 0.625, 0.5, 0.375, 0.5, 0.375, 0.5, 0.625, 0.5, 0.625, 0.75, 0.375, 0.75, 0.375, 0.75, 0.625, 0.75, 0.625, 1.0, 0.375, 1.0, 0.125, 0.5, 0.375, 0.5, 0.375, 0.75, 0.125, 0.75, 0.625, 0.5, 0.875, 0.5, 0.875, 0.75, 0.625, 0.75, 0.375, 0.0, 0.625, 0.0, 0.625, 0.25, 0.375, 0.25, 0.375, 0.25, 0.625, 0.25, 0.625, 0.5, 0.375, 0.5, 0.375, 0.5, 0.625, 0.5, 0.625, 0.75, 0.375, 0.75, 0.375, 0.75, 0.625, 0.75, 0.625, 1.0, 0.375, 1.0, 0.125, 0.5, 0.375, 0.5, 0.375, 0.75, 0.125, 0.75, 0.625, 0.5, 0.875, 0.5, 0.875, 0.75, 0.625, 0.75, 0.375, 0.0, 0.625, 0.0, 0.625, 0.25, 0.375, 0.25, 0.375, 0.25, 0.625, 0.25, 0.625, 0.5, 0.375, 0.5, 0.375, 0.5, 0.625, 0.5, 0.625, 0.75, 0.375, 0.75, 0.375, 0.75, 0.625, 0.75, 0.625, 1.0, 0.375, 1.0, 0.125, 0.5, 0.375, 0.5, 0.375, 0.75, 0.125, 0.75, 0.625, 0.5, 0.875, 0.5, 0.875, 0.75, 0.625, 0.75, 0.375, 0.0, 0.625, 0.0, 0.625, 0.25, 0.375, 0.25, 0.375, 0.25, 0.625, 0.25, 0.625, 0.5, 0.375, 0.5, 0.375, 0.5, 0.625, 0.5, 0.625, 0.75, 0.375, 0.75, 0.375, 0.75, 0.625, 0.75, 0.625, 1.0, 0.375, 1.0, 0.125, 0.5, 0.375, 0.5, 0.375, 0.75, 0.125, 0.75, 0.625, 0.5, 0.875, 0.5, 0.875, 0.75, 0.625, 0.75, 0.375, 0.0, 0.625, 0.0, 0.625, 0.25, 0.375, 0.25, 0.375, 0.25, 0.625, 0.25, 0.625, 0.5, 0.375, 0.5, 0.375, 0.5, 0.625, 0.5, 0.625, 0.75, 0.375, 0.75, 0.375, 0.75, 0.625, 0.75, 0.625, 1.0, 0.375, 1.0, 0.125, 0.5, 0.375, 0.5, 0.375, 0.75, 0.125, 0.75, 0.625, 0.5, 0.875, 0.5, 0.875, 0.75, 0.625, 0.75, 0.375, 0.0, 0.625, 0.0, 0.625, 0.25, 0.375, 0.25, 0.375, 0.25, 0.625, 0.25, 0.625, 0.5, 0.375, 0.5, 0.375, 0.5, 0.625, 0.5, 0.625, 0.75, 0.375, 0.75, 0.375, 0.75, 0.625, 0.75, 0.625, 1.0, 0.375, 1.0, 0.125, 0.5, 0.375, 0.5, 0.375, 0.75, 0.125, 0.75, 0.625, 0.5, 0.875, 0.5, 0.875, 0.75, 0.625, 0.75, 0.375, 0.0, 0.625, 0.0, 0.625, 0.25, 0.375, 0.25, 0.375, 0.25, 0.625, 0.25, 0.625, 0.5, 0.375, 0.5, 0.375, 0.5, 0.625, 0.5, 0.625, 0.75, 0.375, 0.75, 0.375, 0.75, 0.625, 0.75, 0.625, 1.0, 0.375, 1.0, 0.125, 0.5, 0.375, 0.5, 0.375, 0.75, 0.125, 0.75, 0.625, 0.5, 0.875, 0.5, 0.875, 0.75, 0.625, 0.75, 0.375, 0.0, 0.625, 0.0, 0.625, 0.25, 0.375, 0.25, 0.375, 0.25, 0.625, 0.25, 0.625, 0.5, 0.375, 0.5, 0.375, 0.5, 0.625, 0.5, 0.625, 0.75, 0.375, 0.75, 0.375, 0.75, 0.625, 0.75, 0.625, 1.0, 0.375, 1.0, 0.125, 0.5, 0.375, 0.5, 0.375, 0.75, 0.125, 0.75, 0.625, 0.5, 0.875, 0.5, 0.875, 0.75, 0.625, 0.75])
me_cube_001.materials.append(mat_lychee)
me_cube_001.update()

# ---- objects
ob_lycheejuice = bpy.data.objects.new('LycheeJuice', me_plane_003)
ob_boba_001 = bpy.data.objects.new('Boba.001', me_cube_001)

# ---- transforms, parenting, visibility, modifiers, constraints
ob_lycheejuice.location = (0.0, 0.0, 0.1632)
ob_lycheejuice.scale = (0.07682, 0.07682, 0.08123)
ob_boba_001.location = (0.0, 0.0, -0.01979)

# ---- collection membership
scene.collection.objects.link(ob_lycheejuice)
col_collection.objects.link(ob_boba_001)

# ---- scene / render settings (as saved in the file)
scene.frame_start = 1; scene.frame_end = 250; scene.frame_set(0)
scene.render.engine = 'BLENDER_EEVEE_NEXT'
bpy.context.view_layer.update()

# ---- added for rendering (the .blend has no active camera and no usable light): camera, sun
cam_auto = bpy.data.cameras.new('AutoCamera')
cam_auto.lens = 50.0
cam_auto.sensor_width = 36.0
cam_auto.clip_end = 1000.0
ob_auto_camera = bpy.data.objects.new('AutoCamera', cam_auto)
scene.collection.objects.link(ob_auto_camera)
ob_auto_camera.location = (0.345805, -0.414966, 0.340665)
ob_auto_camera.rotation_euler = (1.09748, -7.21219e-08, 0.694738)
scene.camera = ob_auto_camera
light_auto_sun = bpy.data.lights.new('AutoSun', 'SUN')
light_auto_sun.energy = 3.0
light_auto_sun.angle = 0.0523599
ob_auto_sun = bpy.data.objects.new('AutoSun', light_auto_sun)
scene.collection.objects.link(ob_auto_sun)
ob_auto_sun.rotation_euler = (0.872665, 0.174533, 0.523599)
bpy.context.view_layer.update()
